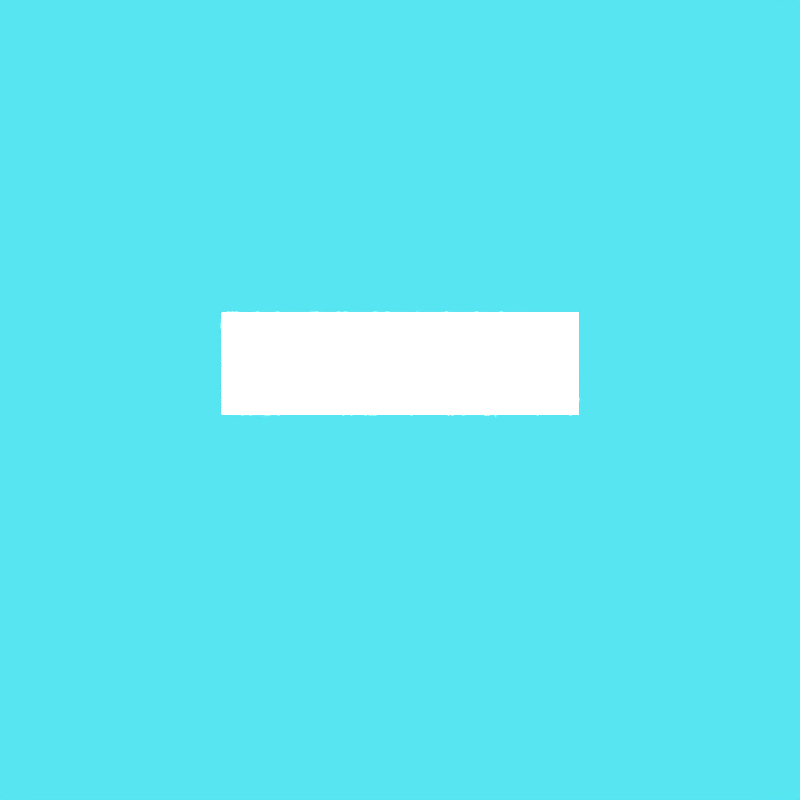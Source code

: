 # Source: mouse.blend  (saved by Blender 2.77.0; exported with 4.5.12 LTS)
import bpy
from mathutils import Matrix  # noqa: F401  (used for matrix-valued properties, if any)

bpy.ops.wm.read_factory_settings(use_empty=True)
scene = bpy.context.scene
scene.name = 'Scene'

# ---- collections
col_collection_1 = bpy.data.collections.new('Collection 1'); scene.collection.children.link(col_collection_1)

# ---- world
world_world = bpy.data.worlds.new('World'); scene.world = world_world
world_world.color = (0.09388, 0.7842, 0.8829)
world_world.use_sun_shadow = False
world_world.sun_shadow_jitter_overblur = 0.0
world_world.cycles.sampling_method = 'NONE'
world_world.cycles.sample_map_resolution = 256

# ---- cameras
cam_camera = bpy.data.cameras.new('Camera')
cam_camera.clip_end = 100.0
cam_camera.lens = 35.0
cam_camera.sensor_width = 32.0
cam_camera.sensor_height = 18.0
cam_camera.display_size = 0.02
cam_camera.dof.focus_distance = 0.0
cam_camera.dof.aperture_fstop = 128.0

# ---- lights
light_point = bpy.data.lights.new('Point', 'POINT')
light_point.transmission_factor = 0.0
light_point.energy = 100.0
light_point.shadow_buffer_clip_start = 0.5
light_point.shadow_soft_size = 0.001
light_point.shadow_maximum_resolution = 0.006
light_point.use_absolute_resolution = True
light_point.cycles.use_multiple_importance_sampling = False
light_sun = bpy.data.lights.new('Sun', 'SUN')
light_sun.transmission_factor = 0.0
light_sun.angle = 0.002
light_sun.energy = 1.0
light_sun.shadow_buffer_clip_start = 0.5
light_sun.shadow_soft_size = 0.001
light_sun.shadow_cascade_max_distance = 1000.0
light_sun.cycles.use_multiple_importance_sampling = False

# ---- meshes
me_cube = bpy.data.meshes.new('Cube')
me_cube.from_pydata([(-0.01, -0.035, -0.01), (-0.01, -0.035, 0.01), (-0.01, 0.035, -0.01), (-0.01, 0.035, 0.01), (0.01, -0.035, -0.01), (0.01, -0.035, 0.01), (0.01, 0.035, -0.01), (0.01, 0.035, 0.01)], [], [(1, 3, 2, 0), (3, 7, 6, 2), (7, 5, 4, 6), (5, 1, 0, 4), (0, 2, 6, 4), (5, 7, 3, 1)])
me_cube.use_remesh_preserve_volume = False
me_cube.use_remesh_preserve_attributes = False
me_cube.use_mirror_vertex_groups = False
me_cube.update()

# ---- objects
ob_cube = bpy.data.objects.new('Cube', me_cube)
ob_point = bpy.data.objects.new('Point', light_point)
ob_sun = bpy.data.objects.new('Sun', light_sun)
ob_camera = bpy.data.objects.new('Camera', cam_camera)

# ---- transforms, parenting, visibility, modifiers, constraints
ob_cube.location = (0.0, 0.0, 0.0)
ob_cube.lineart.crease_threshold = 0.0
ob_point.location = (0.1368, 0.01593, 0.1222)
ob_point.lineart.crease_threshold = 0.0
ob_sun.location = (0.08198, 0.0, 0.115)
ob_sun.lineart.crease_threshold = 0.0
ob_camera.location = (0.182, 0.0, -0.00721)
ob_camera.rotation_euler = (1.571, 0.0, 1.571)
ob_camera.lineart.crease_threshold = 0.0

# ---- collection membership
col_collection_1.objects.link(ob_cube)
col_collection_1.objects.link(ob_point)
col_collection_1.objects.link(ob_sun)
col_collection_1.objects.link(ob_camera)

# ---- scene / render settings (as saved in the file)
scene.camera = ob_camera
scene.frame_start = 1; scene.frame_end = 250; scene.frame_set(1)
scene.render.engine = 'BLENDER_EEVEE_NEXT'
scene.render.resolution_x = 512
scene.render.resolution_y = 512
scene.render.resolution_percentage = 50
scene.render.dither_intensity = 0.0
scene.render.use_freestyle = True
scene.render.line_thickness_mode = 'RELATIVE'
scene.render.line_thickness = 3.0
scene.cycles.use_denoising = False
scene.cycles.samples = 10
scene.cycles.sampling_pattern = 'TABULATED_SOBOL'
scene.cycles.light_sampling_threshold = 0.0
scene.cycles.use_adaptive_sampling = False
scene.cycles.use_light_tree = False
scene.cycles.blur_glossy = 0.0
scene.cycles.pixel_filter_type = 'GAUSSIAN'
scene.cycles.sample_clamp_indirect = 0.0
scene.view_settings.view_transform = 'Standard'
bpy.context.view_layer.update()

